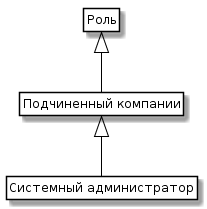

The diagram above was rendered by PlantUML. Its source (embedded in the PNG):
@startuml
skinparam class {
	BackgroundColor White
	ArrowColor Black
	BorderColor Black
}
class Role as "Роль"


class Human as "Подчиненный компании"
class SysAdmin as "Системный администратор"

Role<|-- Human 

Human <|-- SysAdmin

hide members
hide circle
hide methods
@enduml